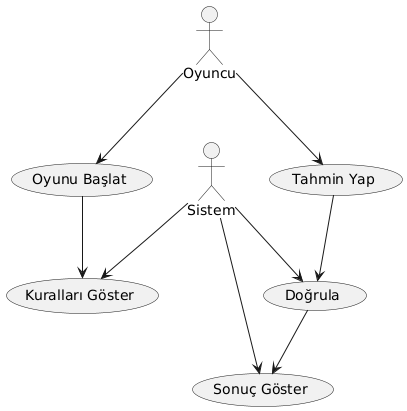

The diagram above was rendered by PlantUML. Its source (embedded in the PNG):
@startuml
actor Oyuncu as Player
actor Sistem as System

Player --> (Oyunu Başlat)
System --> (Kuralları Göster)

Player --> (Tahmin Yap)
System --> (Doğrula)

System --> (Sonuç Göster)

(Oyunu Başlat) --> (Kuralları Göster)
(Tahmin Yap) --> (Doğrula)
(Doğrula) --> (Sonuç Göster)
@enduml